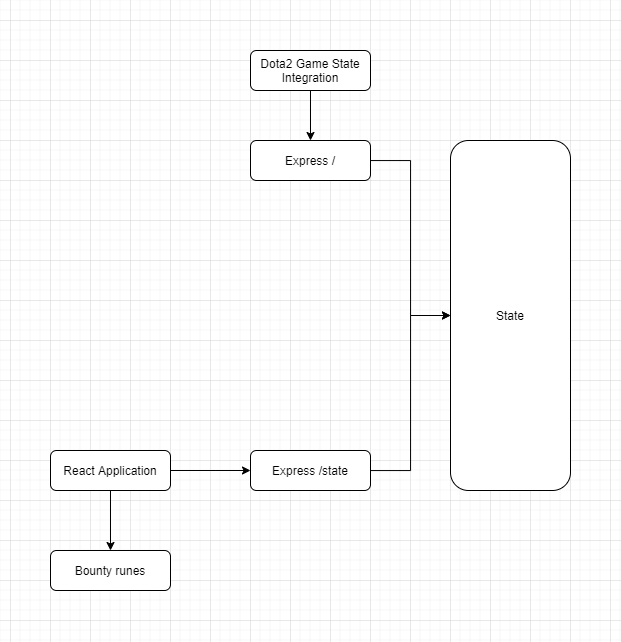

The diagram above was exported from draw.io. Its source (the exported page's mxGraphModel, read from the mxfile embedded in the PNG):
<mxGraphModel dx="1025" dy="349" grid="1" gridSize="10" guides="1" tooltips="1" connect="1" arrows="1" fold="1" page="1" pageScale="1" pageWidth="827" pageHeight="1169" math="0" shadow="0">
  <root>
    <mxCell id="WIyWlLk6GJQsqaUBKTNV-0" />
    <mxCell id="WIyWlLk6GJQsqaUBKTNV-1" parent="WIyWlLk6GJQsqaUBKTNV-0" />
    <mxCell id="AEQ317visByWmk1fPzqr-5" value="" style="edgeStyle=orthogonalEdgeStyle;rounded=0;orthogonalLoop=1;jettySize=auto;html=1;" edge="1" parent="WIyWlLk6GJQsqaUBKTNV-1" source="WIyWlLk6GJQsqaUBKTNV-3" target="AEQ317visByWmk1fPzqr-3">
      <mxGeometry relative="1" as="geometry" />
    </mxCell>
    <mxCell id="WIyWlLk6GJQsqaUBKTNV-3" value="Dota2 Game State Integration" style="rounded=1;whiteSpace=wrap;html=1;fontSize=12;glass=0;strokeWidth=1;shadow=0;" parent="WIyWlLk6GJQsqaUBKTNV-1" vertex="1">
      <mxGeometry x="350" y="60" width="120" height="40" as="geometry" />
    </mxCell>
    <mxCell id="AEQ317visByWmk1fPzqr-8" value="" style="edgeStyle=orthogonalEdgeStyle;rounded=0;orthogonalLoop=1;jettySize=auto;html=1;" edge="1" parent="WIyWlLk6GJQsqaUBKTNV-1" source="AEQ317visByWmk1fPzqr-3" target="AEQ317visByWmk1fPzqr-6">
      <mxGeometry relative="1" as="geometry" />
    </mxCell>
    <mxCell id="AEQ317visByWmk1fPzqr-3" value="Express /" style="rounded=1;whiteSpace=wrap;html=1;fontSize=12;glass=0;strokeWidth=1;shadow=0;" vertex="1" parent="WIyWlLk6GJQsqaUBKTNV-1">
      <mxGeometry x="350" y="150" width="120" height="40" as="geometry" />
    </mxCell>
    <mxCell id="AEQ317visByWmk1fPzqr-6" value="State" style="rounded=1;whiteSpace=wrap;html=1;fontSize=12;glass=0;strokeWidth=1;shadow=0;" vertex="1" parent="WIyWlLk6GJQsqaUBKTNV-1">
      <mxGeometry x="550" y="150" width="120" height="350" as="geometry" />
    </mxCell>
    <mxCell id="AEQ317visByWmk1fPzqr-10" value="" style="edgeStyle=orthogonalEdgeStyle;rounded=0;orthogonalLoop=1;jettySize=auto;html=1;" edge="1" parent="WIyWlLk6GJQsqaUBKTNV-1" source="AEQ317visByWmk1fPzqr-9" target="AEQ317visByWmk1fPzqr-6">
      <mxGeometry relative="1" as="geometry" />
    </mxCell>
    <mxCell id="AEQ317visByWmk1fPzqr-9" value="Express /state" style="rounded=1;whiteSpace=wrap;html=1;fontSize=12;glass=0;strokeWidth=1;shadow=0;" vertex="1" parent="WIyWlLk6GJQsqaUBKTNV-1">
      <mxGeometry x="350" y="460" width="120" height="40" as="geometry" />
    </mxCell>
    <mxCell id="AEQ317visByWmk1fPzqr-13" value="" style="edgeStyle=orthogonalEdgeStyle;rounded=0;orthogonalLoop=1;jettySize=auto;html=1;" edge="1" parent="WIyWlLk6GJQsqaUBKTNV-1" source="AEQ317visByWmk1fPzqr-11" target="AEQ317visByWmk1fPzqr-9">
      <mxGeometry relative="1" as="geometry" />
    </mxCell>
    <mxCell id="AEQ317visByWmk1fPzqr-17" value="" style="edgeStyle=orthogonalEdgeStyle;rounded=0;orthogonalLoop=1;jettySize=auto;html=1;" edge="1" parent="WIyWlLk6GJQsqaUBKTNV-1" source="AEQ317visByWmk1fPzqr-11" target="AEQ317visByWmk1fPzqr-16">
      <mxGeometry relative="1" as="geometry" />
    </mxCell>
    <mxCell id="AEQ317visByWmk1fPzqr-11" value="React Application" style="rounded=1;whiteSpace=wrap;html=1;fontSize=12;glass=0;strokeWidth=1;shadow=0;" vertex="1" parent="WIyWlLk6GJQsqaUBKTNV-1">
      <mxGeometry x="150" y="460" width="120" height="40" as="geometry" />
    </mxCell>
    <mxCell id="AEQ317visByWmk1fPzqr-16" value="Bounty runes" style="rounded=1;whiteSpace=wrap;html=1;fontSize=12;glass=0;strokeWidth=1;shadow=0;" vertex="1" parent="WIyWlLk6GJQsqaUBKTNV-1">
      <mxGeometry x="150" y="560" width="120" height="40" as="geometry" />
    </mxCell>
  </root>
</mxGraphModel>